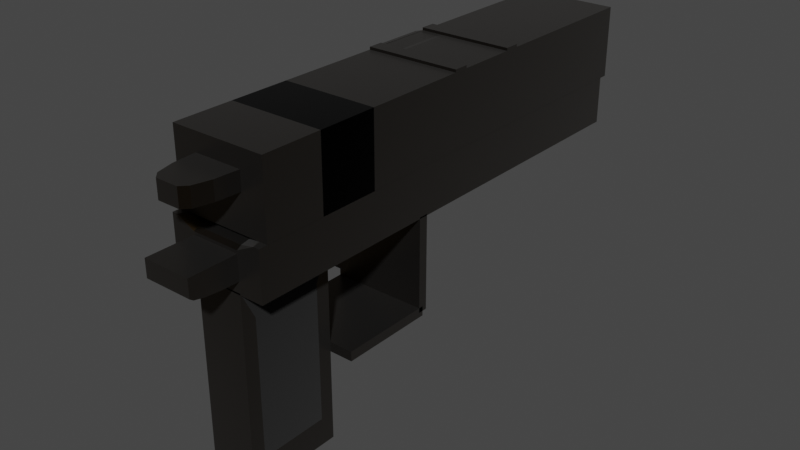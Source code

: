 # Source: Pistol.blend  (saved by Blender 2.80.75; exported with 4.5.12 LTS)
import bpy
from mathutils import Matrix  # noqa: F401  (used for matrix-valued properties, if any)

bpy.ops.wm.read_factory_settings(use_empty=True)
scene = bpy.context.scene
scene.name = 'Scene'

# ---- collections
col_collection = bpy.data.collections.new('Collection'); scene.collection.children.link(col_collection)

# ---- materials (node trees are filled in below, after node groups)
mat_material = bpy.data.materials.new('Material')
mat_material.alpha_threshold = 0.0
mat_material.use_transparent_shadow = False
mat_material.line_color = (0.0, 0.0, 0.0, 1.0)
mat_material_001 = bpy.data.materials.new('Material.001')
mat_material_001.use_transparent_shadow = False
mat_material_002 = bpy.data.materials.new('Material.002')
mat_material_002.use_transparent_shadow = False
mat_material_004 = bpy.data.materials.new('Material.004')
mat_material_004.alpha_threshold = 0.0
mat_material_004.use_transparent_shadow = False
mat_material_004.line_color = (0.0, 0.0, 0.0, 1.0)
mat_material_005 = bpy.data.materials.new('Material.005')
mat_material_005.alpha_threshold = 0.0
mat_material_005.use_transparent_shadow = False
mat_material_005.line_color = (0.0, 0.0, 0.0, 1.0)

# ---- material node trees
mat_material.use_nodes = True; mat_material.node_tree.nodes.clear()
_N = mat_material.node_tree.nodes; _L = mat_material.node_tree.links
n0 = _N.new('ShaderNodeOutputMaterial'); n0.name = 'Material Output'; n0.location = (300, 300)
n1 = _N.new('ShaderNodeBsdfPrincipled'); n1.name = 'Principled BSDF'; n1.location = (100, 296)
n1.distribution = 'GGX'
n1.subsurface_method = 'BURLEY'
n1.inputs[0].default_value = (0.03628, 0.02147, 0.006917, 1.0)
n1.inputs[1].default_value = 1.0
n1.inputs[2].default_value = 0.3432
n1.inputs[3].default_value = 1.45
n1.inputs[13].default_value = 0.0
n1.inputs[18].default_value = 0.1297
n1.inputs[24].default_value = 0.09
n1.inputs[27].default_value = (0.0, 0.0, 0.0, 1.0)
n1.inputs[28].default_value = 1.0
_L.new(n1.outputs[0], n0.inputs[0])
n0.is_active_output = True
mat_material_001.use_nodes = True; mat_material_001.node_tree.nodes.clear()
_N = mat_material_001.node_tree.nodes; _L = mat_material_001.node_tree.links
n0 = _N.new('ShaderNodeOutputMaterial'); n0.name = 'Material Output'; n0.location = (300, 300)
n1 = _N.new('ShaderNodeBsdfPrincipled'); n1.name = 'Principled BSDF'; n1.location = (10, 300)
n1.distribution = 'GGX'
n1.subsurface_method = 'BURLEY'
n1.inputs[0].default_value = (0.0, 0.0, 0.0, 1.0)
n1.inputs[2].default_value = 0.0
n1.inputs[3].default_value = 1.45
n1.inputs[13].default_value = 0.0
n1.inputs[24].default_value = 0.2
n1.inputs[27].default_value = (0.0, 0.0, 0.0, 1.0)
n1.inputs[28].default_value = 1.0
_L.new(n1.outputs[0], n0.inputs[0])
n0.is_active_output = True
mat_material_002.use_nodes = True; mat_material_002.node_tree.nodes.clear()
_N = mat_material_002.node_tree.nodes; _L = mat_material_002.node_tree.links
n0 = _N.new('ShaderNodeOutputMaterial'); n0.name = 'Material Output'; n0.location = (300, 300)
n1 = _N.new('ShaderNodeBsdfPrincipled'); n1.name = 'Principled BSDF'; n1.location = (10, 300)
n1.distribution = 'GGX'
n1.subsurface_method = 'BURLEY'
n1.inputs[0].default_value = (0.0, 0.0, 0.0, 1.0)
n1.inputs[1].default_value = 1.0
n1.inputs[2].default_value = 0.0
n1.inputs[3].default_value = 1.45
n1.inputs[13].default_value = 0.0
n1.inputs[27].default_value = (0.0, 0.0, 0.0, 1.0)
n1.inputs[28].default_value = 1.0
_L.new(n1.outputs[0], n0.inputs[0])
n0.is_active_output = True
mat_material_004.use_nodes = True; mat_material_004.node_tree.nodes.clear()
_N = mat_material_004.node_tree.nodes; _L = mat_material_004.node_tree.links
n0 = _N.new('ShaderNodeOutputMaterial'); n0.name = 'Material Output'; n0.location = (300, 300)
n1 = _N.new('ShaderNodeBsdfPrincipled'); n1.name = 'Principled BSDF'; n1.location = (100, 296)
n1.distribution = 'GGX'
n1.subsurface_method = 'BURLEY'
n1.inputs[0].default_value = (0.03628, 0.02147, 0.006917, 1.0)
n1.inputs[1].default_value = 1.0
n1.inputs[2].default_value = 0.3432
n1.inputs[3].default_value = 1.45
n1.inputs[13].default_value = 0.0
n1.inputs[18].default_value = 0.1297
n1.inputs[24].default_value = 0.09
n1.inputs[27].default_value = (0.0, 0.0, 0.0, 1.0)
n1.inputs[28].default_value = 1.0
_L.new(n1.outputs[0], n0.inputs[0])
n0.is_active_output = True
mat_material_005.use_nodes = True; mat_material_005.node_tree.nodes.clear()
_N = mat_material_005.node_tree.nodes; _L = mat_material_005.node_tree.links
n0 = _N.new('ShaderNodeOutputMaterial'); n0.name = 'Material Output'; n0.location = (300, 300)
n1 = _N.new('ShaderNodeBsdfPrincipled'); n1.name = 'Principled BSDF'; n1.location = (100, 296)
n1.distribution = 'GGX'
n1.subsurface_method = 'BURLEY'
n1.inputs[0].default_value = (0.03628, 0.02147, 0.006917, 1.0)
n1.inputs[1].default_value = 1.0
n1.inputs[2].default_value = 0.3432
n1.inputs[3].default_value = 1.45
n1.inputs[13].default_value = 0.0
n1.inputs[18].default_value = 0.1297
n1.inputs[24].default_value = 0.09
n1.inputs[27].default_value = (0.0, 0.0, 0.0, 1.0)
n1.inputs[28].default_value = 1.0
_L.new(n1.outputs[0], n0.inputs[0])
n0.is_active_output = True

# ---- world
world_world = bpy.data.worlds.new('World'); scene.world = world_world
world_world.use_nodes = True; world_world.node_tree.nodes.clear()
_N = world_world.node_tree.nodes; _L = world_world.node_tree.links
n0 = _N.new('ShaderNodeOutputWorld'); n0.name = 'World Output'; n0.location = (300, 300)
n1 = _N.new('ShaderNodeBackground'); n1.name = 'Background'; n1.location = (10, 300)
n1.inputs[0].default_value = (0.05088, 0.05088, 0.05088, 1.0)
_L.new(n1.outputs[0], n0.inputs[0])
n0.is_active_output = True
world_world.color = (0.05088, 0.05088, 0.05088)
world_world.use_sun_shadow = False
world_world.sun_shadow_jitter_overblur = 0.0

# ---- meshes
me_cube = bpy.data.meshes.new('Cube')
me_cube.from_pydata([(1.0, 0.7138, 0.7138), (1.0, 0.7138, -0.7138), (1.0, -0.7138, 0.7138), (1.0, -0.7138, -0.7138), (-1.0, 1.0, 1.0), (-0.5191, 0.5191, -1.0), (-1.0, -1.0, 1.0), (-0.5191, -0.5191, -1.0), (1.0, 1.0, 1.0), (0.5191, 0.5191, -1.0), (1.0, -1.0, 1.0), (0.5191, -0.5191, -1.0), (-1.0, 1.0, -1.0), (-1.0, -1.0, -1.0), (1.0, 1.0, -1.0), (1.0, -1.0, -1.0)], [], [(8, 4, 6, 10), (15, 10, 6, 13), (13, 6, 4, 12), (1, 0, 2, 3), (12, 4, 8, 14), (0, 1, 14, 8), (3, 2, 10, 15), (2, 0, 8, 10), (1, 3, 15, 14), (5, 7, 13, 12), (9, 5, 12, 14), (7, 11, 15, 13), (11, 9, 14, 15)])
me_cube.polygons.foreach_set('material_index', [0, 0, 0, 1, 0, 0, 0, 1, 0, 0, 0, 0, 0])
_uv = me_cube.uv_layers.new(name='UVMap')
_uv.uv.foreach_set('vector', [0.375, 0.0, 0.625, 0.0, 0.625, 0.25, 0.375, 0.25, 0.375, 0.25, 0.625, 0.25, 0.625, 0.5, 0.375, 0.5, 0.375, 0.5, 0.625, 0.5, 0.625, 0.75, 0.375, 0.75, 0.1608, 0.5358, 0.3392, 0.5358, 0.3392, 0.7142, 0.1608, 0.7142, 0.625, 0.5, 0.875, 0.5, 0.875, 0.75, 0.625, 0.75, 0.3392, 0.5358, 0.1608, 0.5358, 0.125, 0.5, 0.375, 0.5, 0.1608, 0.7142, 0.3392, 0.7142, 0.375, 0.75, 0.125, 0.75, 0.3392, 0.7142, 0.3392, 0.5358, 0.375, 0.5, 0.375, 0.75, 0.1608, 0.5358, 0.1608, 0.7142, 0.125, 0.75, 0.125, 0.5, 0.4351, 0.8101, 0.4351, 0.9399, 0.375, 1.0, 0.375, 0.75, 0.5649, 0.8101, 0.4351, 0.8101, 0.375, 0.75, 0.625, 0.75, 0.4351, 0.9399, 0.5649, 0.9399, 0.625, 1.0, 0.375, 1.0, 0.5649, 0.9399, 0.5649, 0.8101, 0.625, 0.75, 0.625, 1.0])
me_cube.materials.append(mat_material)
me_cube.materials.append(mat_material_001)
me_cube.use_remesh_preserve_volume = False
me_cube.use_remesh_preserve_attributes = False
me_cube.use_mirror_vertex_groups = False
me_cube.update()
me_cube_001 = bpy.data.meshes.new('Cube.001')
me_cube_001.from_pydata([(-1.0, -1.0, -1.0), (-1.0, -1.0, 1.0), (-1.0, 1.0, -1.0), (-1.0, 1.0, 1.0), (1.0, -1.0, -1.0), (1.0, -1.0, 1.0), (1.0, 1.0, -1.0), (1.0, 1.0, 1.0)], [], [(0, 1, 3, 2), (2, 3, 7, 6), (6, 7, 5, 4), (4, 5, 1, 0), (2, 6, 4, 0), (7, 3, 1, 5)])
_uv = me_cube_001.uv_layers.new(name='UVMap')
_uv.uv.foreach_set('vector', [0.375, 0.0, 0.625, 0.0, 0.625, 0.25, 0.375, 0.25, 0.375, 0.25, 0.625, 0.25, 0.625, 0.5, 0.375, 0.5, 0.375, 0.5, 0.625, 0.5, 0.625, 0.75, 0.375, 0.75, 0.375, 0.75, 0.625, 0.75, 0.625, 1.0, 0.375, 1.0, 0.125, 0.5, 0.375, 0.5, 0.375, 0.75, 0.125, 0.75, 0.625, 0.5, 0.875, 0.5, 0.875, 0.75, 0.625, 0.75])
me_cube_001.materials.append(mat_material_002)
me_cube_001.use_remesh_preserve_volume = False
me_cube_001.use_remesh_preserve_attributes = False
me_cube_001.use_mirror_vertex_groups = False
me_cube_001.update()
me_cube_002 = bpy.data.meshes.new('Cube.002')
me_cube_002.from_pydata([(-1.0, -1.0, -1.0), (-1.0, -1.0, 1.0), (-1.0, 1.0, -1.0), (-1.0, 1.0, 1.0), (1.0, -1.0, -1.0), (1.0, -1.0, 1.0), (1.0, 1.0, -1.0), (1.0, 1.0, 1.0), (0.0, 1.0, -1.0), (0.0, 1.0, 1.0), (0.0, -1.0, -1.0), (-1.0, -1.0, 0.0), (-1.0, 1.0, 0.0), (1.0, 1.0, 0.0), (1.0, -1.0, 0.0), (0.0, 1.0, 0.0), (0.5, 1.0, 1.0), (0.5, -1.0, -1.0), (0.5, 1.0, -1.0), (0.5, -1.0, 0.0), (0.5, 1.0, 0.0), (-0.5, 1.0, -1.0), (-0.5, 1.0, 1.0), (-0.5, -1.0, -1.0), (-0.5, 1.0, 0.0), (-0.5, -1.0, 0.0), (-1.0, -1.0, 0.5), (-1.0, 1.0, 0.5), (1.0, 1.0, 0.5), (1.0, -1.0, 0.5), (0.0, -1.0, 0.5), (0.0, 1.0, 0.5), (0.5, -1.0, 0.5), (0.5, 1.0, 0.5), (-0.5, 1.0, 0.5), (-0.5, -1.0, 0.5), (-1.0, 1.0, -0.5), (1.0, 1.0, -0.5), (1.0, -1.0, -0.5), (0.0, -1.0, -0.5), (0.0, 1.0, -0.5), (-1.0, -1.0, -0.5), (0.5, 1.0, -0.5), (0.5, -1.0, -0.5), (-0.5, -1.0, -0.5), (-0.5, 1.0, -0.5), (0.0, -1.2, 0.0), (0.5, -1.2, 0.0), (-0.5, -1.2, 0.0), (0.0, -1.0, 0.5), (-0.5, -1.0, 0.5), (0.5, -1.0, 0.5), (0.0, -1.2, 0.5), (-0.5, -1.2, 0.5), (0.5, -1.2, 0.5), (0.0, -1.2, 0.5), (0.0, -0.182, 0.5), (0.5, -1.0, 0.5), (0.5, -1.2, 0.5), (-0.5, -1.2, 0.5), (-0.5, -1.0, 0.5), (0.0, -0.9255, -0.5), (0.0, -1.2, -0.2255), (0.0, -1.031, -0.4791), (0.0, -1.12, -0.4196), (0.0, -1.179, -0.3306), (0.5, -1.2, -0.2255), (0.5, -1.0, -0.5), (0.5, -1.185, -0.3306), (0.5, -1.141, -0.4196), (0.5, -1.077, -0.4791), (-0.5, -1.0, -0.5), (-0.5, -1.2, -0.2255), (-0.5, -1.077, -0.4791), (-0.5, -1.141, -0.4196), (-0.5, -1.185, -0.3306), (0.0, -0.6224, 1.0), (0.0, -1.0, 0.6224), (0.0, -0.7391, 0.9815), (0.0, -0.8444, 0.9279), (0.0, -0.9279, 0.8444), (0.0, -0.9815, 0.7391), (0.5, -0.6224, 1.0), (0.5, -1.0, 0.6224), (0.8776, -1.0, 1.0), (0.5, -0.7391, 0.9815), (0.5, -0.8444, 0.9279), (0.5, -0.9279, 0.8444), (0.5, -0.9815, 0.7391), (-0.5, -1.0, 0.6224), (-0.5, -0.6224, 1.0), (-0.8776, -1.0, 1.0), (-0.5, -0.9815, 0.7391), (-0.5, -0.9279, 0.8444), (-0.5, -0.8444, 0.9279), (-0.5, -0.7391, 0.9815)], [], [(26, 1, 3, 27), (33, 16, 7, 28), (28, 7, 5, 29), (18, 6, 4, 17), (50, 89, 91, 1, 26), (9, 22, 90, 76), (21, 8, 10, 23), (16, 9, 76, 82), (34, 22, 9, 31), (45, 24, 15, 40), (50, 25, 48, 53), (44, 25, 11, 41), (37, 13, 14, 38), (42, 20, 13, 37), (41, 11, 12, 36), (40, 15, 20, 42), (38, 14, 19, 43), (22, 3, 1, 91, 90), (29, 5, 84, 83, 51), (8, 18, 17, 10), (31, 9, 16, 33), (25, 44, 71, 73, 74, 75, 72, 48), (36, 12, 24, 45), (27, 3, 22, 34), (2, 21, 23, 0), (49, 77, 89, 50), (7, 16, 82, 84, 5), (62, 46, 48, 72), (12, 27, 34, 24), (15, 31, 33, 20), (14, 29, 51, 19), (24, 34, 31, 15), (66, 47, 46, 62), (25, 50, 26, 11), (13, 28, 29, 14), (20, 33, 28, 13), (11, 26, 27, 12), (2, 36, 45, 21), (10, 39, 44, 23), (4, 38, 43, 17), (8, 40, 42, 18), (0, 41, 36, 2), (18, 42, 37, 6), (6, 37, 38, 4), (23, 44, 41, 0), (17, 43, 39, 10), (21, 45, 40, 8), (39, 43, 67, 61), (43, 19, 47, 66, 68, 69, 70, 67), (46, 52, 53, 48), (47, 54, 52, 46), (55, 59, 53, 52), (19, 51, 54, 47), (58, 55, 52, 54), (35, 30, 49, 50), (30, 32, 51, 49), (32, 57, 58, 54, 51), (30, 35, 60, 56), (59, 60, 35, 50, 53), (56, 60, 59, 55), (57, 56, 55, 58), (32, 30, 56, 57), (62, 72, 75, 65), (65, 75, 74, 64), (64, 74, 73, 63), (63, 73, 71, 61), (66, 62, 65, 68), (68, 65, 64, 69), (69, 64, 63, 70), (70, 63, 61, 67), (44, 39, 61, 71), (82, 85, 84), (85, 86, 84), (86, 87, 84), (87, 88, 84), (88, 83, 84), (89, 92, 91), (92, 93, 91), (93, 94, 91), (94, 95, 91), (95, 90, 91), (82, 76, 78, 85), (85, 78, 79, 86), (86, 79, 80, 87), (87, 80, 81, 88), (88, 81, 77, 83), (76, 90, 95, 78), (78, 95, 94, 79), (79, 94, 93, 80), (80, 93, 92, 81), (81, 92, 89, 77), (51, 83, 77, 49)])
_uv = me_cube_002.uv_layers.new(name='UVMap')
_uv.uv.foreach_set('vector', [0.5625, 0.0, 0.625, 0.0, 0.625, 0.25, 0.5625, 0.25, 0.5625, 0.4375, 0.625, 0.4375, 0.625, 0.5, 0.5625, 0.5, 0.5625, 0.5, 0.625, 0.5, 0.625, 0.75, 0.5625, 0.75, 0.3125, 0.5, 0.375, 0.5, 0.375, 0.75, 0.3125, 0.75, 0.5625, 0.9375, 0.5778, 0.9375, 0.625, 0.9847, 0.625, 1.0, 0.5625, 1.0, 0.75, 0.5, 0.8125, 0.5, 0.8125, 0.7028, 0.75, 0.7028, 0.1875, 0.5, 0.25, 0.5, 0.25, 0.75, 0.1875, 0.75, 0.6875, 0.5, 0.75, 0.5, 0.75, 0.7028, 0.6875, 0.7028, 0.5625, 0.3125, 0.625, 0.3125, 0.625, 0.375, 0.5625, 0.375, 0.4375, 0.3125, 0.5, 0.3125, 0.5, 0.375, 0.4375, 0.375, 0.5625, 0.9375, 0.5, 0.9375, 0.5, 0.9375, 0.5625, 0.9375, 0.4375, 0.9375, 0.5, 0.9375, 0.5, 1.0, 0.4375, 1.0, 0.4375, 0.5, 0.5, 0.5, 0.5, 0.75, 0.4375, 0.75, 0.4375, 0.4375, 0.5, 0.4375, 0.5, 0.5, 0.4375, 0.5, 0.4375, 0.0, 0.5, 0.0, 0.5, 0.25, 0.4375, 0.25, 0.4375, 0.375, 0.5, 0.375, 0.5, 0.4375, 0.4375, 0.4375, 0.4375, 0.75, 0.5, 0.75, 0.5, 0.8125, 0.4375, 0.8125, 0.8125, 0.5, 0.875, 0.5, 0.875, 0.75, 0.8597, 0.75, 0.8125, 0.7028, 0.5625, 0.75, 0.625, 0.75, 0.625, 0.7653, 0.5778, 0.8125, 0.5625, 0.8125, 0.25, 0.5, 0.3125, 0.5, 0.3125, 0.75, 0.25, 0.75, 0.5625, 0.375, 0.625, 0.375, 0.625, 0.4375, 0.5625, 0.4375, 0.5, 0.9375, 0.4375, 0.9375, 0.4375, 0.9375, 0.4384, 0.9375, 0.4408, 0.9375, 0.4587, 0.9375, 0.4718, 0.9375, 0.5, 0.9375, 0.4375, 0.25, 0.5, 0.25, 0.5, 0.3125, 0.4375, 0.3125, 0.5625, 0.25, 0.625, 0.25, 0.625, 0.3125, 0.5625, 0.3125, 0.125, 0.5, 0.1875, 0.5, 0.1875, 0.75, 0.125, 0.75, 0.5625, 0.875, 0.5778, 0.875, 0.5778, 0.9375, 0.5625, 0.9375, 0.625, 0.5, 0.6875, 0.5, 0.6875, 0.7028, 0.6403, 0.75, 0.625, 0.75, 0.4718, 0.875, 0.5, 0.875, 0.5, 0.9375, 0.4718, 0.9375, 0.5, 0.25, 0.5625, 0.25, 0.5625, 0.3125, 0.5, 0.3125, 0.5, 0.375, 0.5625, 0.375, 0.5625, 0.4375, 0.5, 0.4375, 0.5, 0.75, 0.5625, 0.75, 0.5625, 0.8125, 0.5, 0.8125, 0.5, 0.3125, 0.5625, 0.3125, 0.5625, 0.375, 0.5, 0.375, 0.4718, 0.8125, 0.5, 0.8125, 0.5, 0.875, 0.4718, 0.875, 0.5, 0.9375, 0.5625, 0.9375, 0.5625, 1.0, 0.5, 1.0, 0.5, 0.5, 0.5625, 0.5, 0.5625, 0.75, 0.5, 0.75, 0.5, 0.4375, 0.5625, 0.4375, 0.5625, 0.5, 0.5, 0.5, 0.5, 0.0, 0.5625, 0.0, 0.5625, 0.25, 0.5, 0.25, 0.375, 0.25, 0.4375, 0.25, 0.4375, 0.3125, 0.375, 0.3125, 0.375, 0.875, 0.4375, 0.875, 0.4375, 0.9375, 0.375, 0.9375, 0.375, 0.75, 0.4375, 0.75, 0.4375, 0.8125, 0.375, 0.8125, 0.375, 0.375, 0.4375, 0.375, 0.4375, 0.4375, 0.375, 0.4375, 0.375, 0.0, 0.4375, 0.0, 0.4375, 0.25, 0.375, 0.25, 0.375, 0.4375, 0.4375, 0.4375, 0.4375, 0.5, 0.375, 0.5, 0.375, 0.5, 0.4375, 0.5, 0.4375, 0.75, 0.375, 0.75, 0.375, 0.9375, 0.4375, 0.9375, 0.4375, 1.0, 0.375, 1.0, 0.375, 0.8125, 0.4375, 0.8125, 0.4375, 0.875, 0.375, 0.875, 0.375, 0.3125, 0.4375, 0.3125, 0.4375, 0.375, 0.375, 0.375, 0.4375, 0.875, 0.4375, 0.8125, 0.4375, 0.8125, 0.4375, 0.875, 0.4375, 0.8125, 0.5, 0.8125, 0.5, 0.8125, 0.4718, 0.8125, 0.4587, 0.8125, 0.4408, 0.8125, 0.4384, 0.8125, 0.4375, 0.8125, 0.5, 0.875, 0.5625, 0.875, 0.5625, 0.9375, 0.5, 0.9375, 0.5, 0.8125, 0.5625, 0.8125, 0.5625, 0.875, 0.5, 0.875, 0.5625, 0.875, 0.5625, 0.9375, 0.5625, 0.9375, 0.5625, 0.875, 0.5, 0.8125, 0.5625, 0.8125, 0.5625, 0.8125, 0.5, 0.8125, 0.5625, 0.8125, 0.5625, 0.875, 0.5625, 0.875, 0.5625, 0.8125, 0.5625, 0.9375, 0.5625, 0.875, 0.5625, 0.875, 0.5625, 0.9375, 0.5625, 0.875, 0.5625, 0.8125, 0.5625, 0.8125, 0.5625, 0.875, 0.5625, 0.8125, 0.5625, 0.8125, 0.5625, 0.8125, 0.5625, 0.8125, 0.5625, 0.8125, 0.5625, 0.875, 0.5625, 0.9375, 0.5625, 0.9375, 0.5625, 0.875, 0.5625, 0.9375, 0.5625, 0.9375, 0.5625, 0.9375, 0.5625, 0.9375, 0.5625, 0.9375, 0.5625, 0.875, 0.5625, 0.9375, 0.5625, 0.9375, 0.5625, 0.875, 0.5625, 0.8125, 0.5625, 0.875, 0.5625, 0.875, 0.5625, 0.8125, 0.5625, 0.8125, 0.5625, 0.875, 0.5625, 0.875, 0.5625, 0.8125, 0.4718, 0.875, 0.4718, 0.9375, 0.4587, 0.9375, 0.4587, 0.875, 0.4587, 0.875, 0.4587, 0.9375, 0.4408, 0.9375, 0.4375, 0.875, 0.4375, 0.875, 0.4408, 0.9375, 0.4384, 0.9375, 0.4375, 0.875, 0.4375, 0.875, 0.4384, 0.9375, 0.4375, 0.9375, 0.4375, 0.875, 0.4718, 0.8125, 0.4718, 0.875, 0.4587, 0.875, 0.4587, 0.8125, 0.4587, 0.8125, 0.4587, 0.875, 0.4375, 0.875, 0.4408, 0.8125, 0.4408, 0.8125, 0.4375, 0.875, 0.4375, 0.875, 0.4384, 0.8125, 0.4384, 0.8125, 0.4375, 0.875, 0.4375, 0.875, 0.4375, 0.8125, 0.4375, 0.9375, 0.4375, 0.875, 0.4375, 0.875, 0.4375, 0.9375, 0.6875, 0.7028, 0.6875, 0.7174, 0.6403, 0.75, 0.6875, 0.7174, 0.6875, 0.7305, 0.6403, 0.75, 0.6875, 0.7305, 0.6875, 0.741, 0.6403, 0.75, 0.6875, 0.741, 0.6875, 0.7477, 0.6403, 0.75, 0.6875, 0.7477, 0.6875, 0.75, 0.6403, 0.75, 0.5778, 0.9375, 0.5924, 0.9375, 0.625, 0.9847, 0.5924, 0.9375, 0.6055, 0.9375, 0.625, 0.9847, 0.6055, 0.9375, 0.616, 0.9375, 0.625, 0.9847, 0.616, 0.9375, 0.6227, 0.9375, 0.625, 0.9847, 0.6227, 0.9375, 0.625, 0.9375, 0.625, 0.9847, 0.6875, 0.7028, 0.75, 0.7028, 0.75, 0.7174, 0.6875, 0.7174, 0.6875, 0.7174, 0.75, 0.7174, 0.75, 0.7305, 0.6875, 0.7305, 0.6875, 0.7305, 0.75, 0.7305, 0.75, 0.75, 0.6875, 0.75, 0.6055, 0.8125, 0.6055, 0.875, 0.5924, 0.875, 0.5924, 0.8125, 0.5924, 0.8125, 0.5924, 0.875, 0.5778, 0.875, 0.5778, 0.8125, 0.75, 0.7028, 0.8125, 0.7028, 0.8125, 0.7174, 0.75, 0.7174, 0.75, 0.7174, 0.8125, 0.7174, 0.8125, 0.7305, 0.75, 0.7305, 0.75, 0.7305, 0.8125, 0.7305, 0.8125, 0.75, 0.75, 0.75, 0.6055, 0.875, 0.6055, 0.9375, 0.5924, 0.9375, 0.5924, 0.875, 0.5924, 0.875, 0.5924, 0.9375, 0.5778, 0.9375, 0.5778, 0.875, 0.5625, 0.8125, 0.5778, 0.8125, 0.5778, 0.875, 0.5625, 0.875])
me_cube_002.materials.append(mat_material)
me_cube_002.use_remesh_preserve_volume = False
me_cube_002.use_remesh_preserve_attributes = False
me_cube_002.use_mirror_vertex_groups = False
me_cube_002.update()
me_cube_003 = bpy.data.meshes.new('Cube.003')
me_cube_003.from_pydata([(-1.0, -1.0, -1.0), (-1.0, -1.0, 1.0), (-1.0, 1.0, -1.0), (-1.0, 1.0, 1.0), (1.0, -1.0, -1.0), (1.0, -1.0, 1.0), (1.0, 1.0, -1.0), (1.0, 1.0, 1.0), (-1.0, 0.0, -1.0), (-1.0, 0.0, 1.0), (1.0, 0.0, -1.0), (1.0, 0.0, 1.0), (-1.0, -0.5, -1.0), (1.0, -0.5, 1.0), (-1.0, -0.5, 1.0), (1.0, -0.5, -1.0), (-1.0, 0.5, 1.0), (1.0, 0.5, -1.0), (-1.0, 0.5, -1.0), (1.0, 0.5, 1.0), (-1.0, -0.25, 1.0), (1.0, -0.25, -1.0), (-1.0, -0.25, -1.0), (1.0, -0.25, 1.0), (-1.0, 0.25, -1.0), (1.0, 0.25, 1.0), (-1.0, 0.25, 1.0), (1.0, 0.25, -1.0), (-1.0, 0.75, 1.0), (1.0, 0.75, -1.0), (-1.0, 0.75, -1.0), (1.0, 0.75, 1.0), (-1.0, -0.75, -1.0), (1.0, -0.75, 1.0), (-1.0, -0.75, 1.0), (1.0, -0.75, -1.0), (-1.0, -1.0, 0.0), (-1.0, 1.0, 0.0), (1.0, 1.0, 0.0), (1.0, -1.0, 0.0), (1.0, 0.0, 0.0), (-1.0, 0.0, 0.0), (-1.0, -0.5, 0.0), (1.0, -0.5, 0.0), (1.0, 0.5, 0.0), (-1.0, 0.5, 0.0), (1.0, -0.25, 0.0), (-1.0, -0.25, 0.0), (-1.0, 0.25, 0.0), (1.0, 0.25, 0.0), (1.0, 0.75, 0.0), (-1.0, 0.75, 0.0), (-1.0, -0.75, 0.0), (1.0, -0.75, 0.0), (0.0, 1.0, -1.0), (0.0, 1.0, 1.0), (0.0, -1.0, -1.0), (0.0, -1.0, 1.0), (0.0, 0.0, 1.0), (0.0, 0.0, -1.0), (0.0, -0.5, 1.0), (0.0, -0.5, -1.0), (0.0, 0.5, -1.0), (0.0, 0.5, 1.0), (0.0, -0.25, -1.0), (0.0, -0.25, 1.0), (0.0, 0.25, -1.0), (0.0, 0.25, 1.0), (0.0, 0.75, 1.0), (0.0, 0.75, -1.0), (0.0, -0.75, 1.0), (0.0, -0.75, -1.0), (0.0, -1.0, 0.0), (0.0, 1.0, 0.0), (0.5, 1.0, 1.0), (0.5, -1.0, -1.0), (0.5, 0.0, 1.0), (0.5, -0.5, 1.0), (0.5, 0.5, 1.0), (0.5, -0.25, 1.0), (0.5, 0.25, 1.0), (0.5, 0.75, 1.0), (0.5, -0.75, 1.0), (0.5, 1.0, 0.0), (0.5, 1.0, -1.0), (0.5, -1.0, 1.0), (0.5, 0.0, -1.0), (0.5, -0.5, -1.0), (0.5, 0.5, -1.0), (0.5, -0.25, -1.0), (0.5, 0.25, -1.0), (0.5, 0.75, -1.0), (0.5, -0.75, -1.0), (0.5, -1.0, 0.0), (-0.5, 1.0, -1.0), (-0.5, -1.0, 1.0), (-0.5, 0.0, -1.0), (-0.5, -0.5, -1.0), (-0.5, 0.5, -1.0), (-0.5, -0.25, -1.0), (-0.5, 0.25, -1.0), (-0.5, 0.75, -1.0), (-0.5, -0.75, -1.0), (-0.5, -1.0, 0.0), (-0.5, 1.0, 1.0), (-0.5, -1.0, -1.0), (-0.5, 0.0, 1.0), (-0.5, -0.5, 1.0), (-0.5, 0.5, 1.0), (-0.5, -0.25, 1.0), (-0.5, 0.25, 1.0), (-0.5, 0.75, 1.0), (-0.5, -0.75, 1.0), (-0.5, 1.0, 0.0), (-1.0, -1.0, 0.5), (-1.0, 1.0, 0.5), (1.0, 1.0, 0.5), (1.0, -1.0, 0.5), (1.0, 0.0, 0.5), (-1.0, 0.0, 0.5), (-1.0, -0.5, 0.5), (1.0, -0.5, 0.5), (1.0, 0.5, 0.5), (-1.0, 0.5, 0.5), (1.0, -0.25, 0.5), (-1.0, -0.25, 0.5), (-1.0, 0.25, 0.5), (1.0, 0.25, 0.5), (1.0, 0.75, 0.5), (-1.0, 0.75, 0.5), (-1.0, -0.75, 0.5), (1.0, -0.75, 0.5), (0.0, -1.0, 0.5), (0.0, 1.0, 0.5), (0.5, -1.0, 0.5), (0.5, 1.0, 0.5), (-0.5, 1.0, 0.5), (-0.5, -1.0, 0.5), (1.0, -0.125, 1.0), (0.0, -1.2, 0.0), (0.0, -1.2, 0.5), (-1.0, -0.125, -1.0), (1.0, -0.125, -1.0), (-1.0, -0.125, 1.0), (0.5, -1.0, 0.0), (0.2374, -1.2, 0.0), (0.4648, -1.1, 0.0), (0.3687, -1.173, 0.0), (0.2374, -1.2, 0.5), (0.5, -1.0, 0.5), (0.3687, -1.173, 0.5), (0.4648, -1.1, 0.5), (-0.2374, -1.2, 0.0), (-0.5, -1.0, 0.0), (-0.3687, -1.173, 0.0), (-0.4648, -1.1, 0.0), (-0.5, -1.0, 0.5), (-0.2374, -1.2, 0.5), (-0.4648, -1.1, 0.5), (-0.3687, -1.173, 0.5), (1.0, -0.125, 0.0), (-1.0, -0.125, 0.0), (0.0, -0.125, 1.0), (0.0, -0.125, -1.0), (0.5, -0.125, 1.0), (0.5, -0.125, -1.0), (-0.5, -0.125, -1.0), (-0.5, -0.125, 1.0), (1.0, -0.125, 0.5), (-1.0, -0.125, 0.5), (-1.0, 0.375, 1.0), (1.0, 0.375, -1.0), (-1.0, 0.375, -1.0), (1.0, 0.375, 1.0), (1.0, 0.375, 0.0), (-1.0, 0.375, 0.0), (0.0, 0.375, 1.0), (0.0, 0.375, -1.0), (0.5, 0.375, 1.0), (0.5, 0.375, -1.0), (-0.5, 0.375, -1.0), (-0.5, 0.375, 1.0), (1.0, 0.375, 0.5), (-1.0, 0.375, 0.5), (-1.0, 0.3125, -1.0), (1.0, 0.3125, 1.0), (1.0, 0.3125, 0.0), (0.0, 0.3125, 1.0), (0.0, 0.3125, -1.0), (0.5, 0.3125, 1.0), (0.5, 0.3125, -1.0), (-0.5, 0.3125, -1.0), (-0.5, 0.3125, 1.0), (1.0, 0.3125, 0.5), (-1.0, 0.3125, 1.0), (1.0, 0.3125, -1.0), (-1.0, 0.3125, 0.0), (-1.0, 0.3125, 0.5), (-1.0, -0.0625, 1.0), (1.0, -0.0625, -1.0), (-1.0, -0.0625, 0.0), (-1.0, -0.0625, 0.5), (0.5, -0.0625, -1.0), (0.5, -0.0625, 1.0), (1.0, -0.0625, 0.0), (1.0, -0.0625, 1.0), (0.0, -0.0625, 1.0), (-1.0, -0.0625, -1.0), (0.0, -0.0625, -1.0), (-0.5, -0.0625, -1.0), (-0.5, -0.0625, 1.0), (1.0, -0.0625, 0.5), (-1.0, -0.0625, 1.075), (-1.0, 0.0, 1.075), (0.5, 0.0, 1.075), (1.0, 0.0, 1.075), (1.0, 0.3125, 1.075), (1.0, 0.25, 1.075), (0.5, 0.25, 1.075), (-0.5, 0.0, 1.075), (0.0, 0.0, 1.075), (-0.5, 0.25, 1.075), (0.0, 0.25, 1.075), (0.0, 0.3125, 1.075), (0.5, 0.3125, 1.075), (-1.0, 0.25, 1.075), (-0.5, 0.3125, 1.075), (-1.0, 0.3125, 1.075), (0.5, -0.0625, 1.075), (1.0, -0.0625, 1.075), (0.0, -0.0625, 1.075), (-0.5, -0.0625, 1.075), (-1.086, -0.02349, 0.9936), (-1.086, 0.2265, 0.9936), (-0.5861, -0.02349, 0.9936), (-0.5861, 0.2265, 0.9936)], [], [(129, 28, 3, 115), (135, 74, 7, 116), (131, 33, 5, 117), (137, 95, 1, 114), (92, 35, 4, 75), (112, 34, 1, 95), (26, 9, 232, 233), (90, 27, 10, 86), (127, 25, 11, 118), (201, 198, 9, 119), (130, 34, 14, 120), (109, 20, 14, 107), (89, 21, 15, 87), (124, 23, 13, 121), (128, 31, 19, 122), (91, 29, 17, 88), (111, 28, 16, 108), (183, 170, 16, 123), (168, 138, 23, 124), (165, 142, 21, 89), (167, 143, 20, 109), (120, 14, 20, 125), (119, 9, 26, 126), (193, 185, 25, 127), (190, 195, 27, 90), (80, 25, 217, 218), (104, 3, 28, 111), (84, 6, 29, 91), (116, 7, 31, 128), (123, 16, 28, 129), (114, 1, 34, 130), (107, 14, 34, 112), (87, 15, 35, 92), (121, 13, 33, 131), (15, 43, 53, 35), (0, 36, 52, 32), (18, 45, 51, 30), (6, 38, 50, 29), (195, 186, 49, 27), (8, 41, 48, 24), (12, 42, 47, 22), (142, 160, 46, 21), (172, 175, 45, 18), (29, 50, 44, 17), (21, 46, 43, 15), (32, 52, 42, 12), (207, 200, 41, 8), (27, 49, 40, 10), (105, 103, 36, 0), (35, 53, 39, 4), (84, 83, 38, 6), (30, 51, 37, 2), (94, 113, 73, 54), (75, 93, 72, 56), (97, 61, 71, 102), (77, 60, 70, 82), (94, 54, 69, 101), (74, 55, 68, 81), (203, 205, 229, 228), (191, 188, 66, 100), (164, 162, 65, 79), (166, 163, 64, 99), (81, 68, 63, 78), (101, 69, 62, 98), (99, 64, 61, 97), (79, 65, 60, 77), (100, 66, 59, 96), (80, 67, 58, 76), (82, 70, 57, 85), (102, 71, 56, 105), (134, 85, 57, 132), (136, 104, 55, 133), (117, 5, 85, 134), (33, 82, 85, 5), (25, 80, 76, 11), (23, 79, 77, 13), (31, 81, 78, 19), (138, 164, 79, 23), (110, 67, 222, 221), (7, 74, 81, 31), (13, 77, 82, 33), (4, 39, 93, 75), (54, 73, 83, 84), (61, 87, 92, 71), (54, 84, 91, 69), (188, 190, 90, 66), (163, 165, 89, 64), (69, 91, 88, 62), (64, 89, 87, 61), (66, 90, 86, 59), (71, 92, 75, 56), (133, 55, 74, 135), (115, 3, 104, 136), (32, 102, 105, 0), (24, 100, 96, 8), (22, 99, 97, 12), (30, 101, 98, 18), (141, 166, 99, 22), (184, 191, 100, 24), (2, 94, 101, 30), (12, 97, 102, 32), (2, 37, 113, 94), (56, 72, 103, 105), (60, 107, 112, 70), (55, 104, 111, 68), (187, 192, 226, 223), (162, 167, 109, 65), (68, 111, 108, 63), (65, 109, 107, 60), (67, 110, 106, 58), (70, 112, 95, 57), (132, 57, 95, 137), (132, 137, 156, 158, 159, 157, 140), (37, 115, 136, 113), (73, 133, 135, 83), (39, 117, 134, 93), (113, 136, 133, 73), (47, 125, 169, 161), (43, 121, 131, 53), (36, 114, 130, 52), (45, 123, 129, 51), (38, 116, 128, 50), (186, 193, 127, 49), (41, 119, 126, 48), (42, 120, 125, 47), (160, 168, 124, 46), (175, 183, 123, 45), (50, 128, 122, 44), (46, 124, 121, 43), (52, 130, 120, 42), (200, 201, 119, 41), (49, 127, 118, 40), (103, 137, 114, 36), (53, 131, 117, 39), (83, 135, 116, 38), (51, 129, 115, 37), (137, 103, 153, 156), (93, 134, 149, 144), (139, 140, 157, 152), (103, 72, 139, 152, 154, 155, 153), (145, 148, 140, 139), (134, 132, 140, 148, 150, 151, 149), (148, 145, 147, 150), (150, 147, 146, 151), (151, 146, 144, 149), (156, 153, 155, 158), (158, 155, 154, 159), (159, 154, 152, 157), (72, 93, 144, 146, 147, 145, 139), (204, 211, 168, 160), (206, 210, 167, 162), (207, 209, 166, 141), (208, 202, 165, 163), (205, 203, 164, 138), (209, 208, 163, 166), (203, 206, 162, 164), (22, 47, 161, 141), (199, 204, 160, 142), (210, 198, 143, 167), (202, 199, 142, 165), (211, 205, 138, 168), (125, 20, 143, 169), (196, 197, 183, 175), (44, 122, 182, 174), (63, 108, 181, 176), (18, 98, 180, 172), (62, 88, 179, 177), (19, 78, 178, 173), (98, 62, 177, 180), (78, 63, 176, 178), (184, 196, 175, 172), (17, 44, 174, 171), (108, 16, 170, 181), (88, 17, 171, 179), (122, 19, 173, 182), (197, 194, 170, 183), (126, 26, 194, 197), (24, 48, 196, 184), (48, 126, 197, 196), (174, 182, 193, 186), (176, 181, 192, 187), (172, 180, 191, 184), (177, 179, 190, 188), (173, 178, 189, 185), (180, 177, 188, 191), (178, 176, 187, 189), (171, 174, 186, 195), (181, 170, 194, 192), (179, 171, 195, 190), (182, 173, 185, 193), (118, 11, 205, 211), (86, 10, 199, 202), (9, 198, 212, 213), (10, 40, 204, 199), (192, 194, 227, 226), (96, 59, 208, 209), (76, 58, 220, 214), (59, 86, 202, 208), (8, 96, 209, 207), (194, 26, 225, 227), (40, 118, 211, 204), (161, 169, 201, 200), (141, 161, 200, 207), (169, 143, 198, 201), (226, 227, 225, 221), (224, 223, 222, 218), (216, 224, 218, 217), (223, 226, 221, 222), (219, 213, 212, 231), (214, 220, 230, 228), (215, 214, 228, 229), (220, 219, 231, 230), (26, 110, 221, 225), (25, 185, 216, 217), (205, 11, 215, 229), (11, 76, 214, 215), (185, 189, 224, 216), (210, 206, 230, 231), (67, 80, 218, 222), (198, 210, 231, 212), (189, 187, 223, 224), (106, 9, 213, 219), (206, 203, 228, 230), (58, 106, 219, 220), (235, 233, 232, 234), (110, 26, 233, 235), (9, 106, 234, 232), (106, 110, 235, 234)])
me_cube_003.polygons.foreach_set('material_index', [0, 0, 0, 0, 0, 0, 0, 0, 0, 0, 1, 0, 0, 0, 0, 0, 0, 0, 0, 0, 0, 0, 0, 0, 0, 0, 0, 0, 0, 0, 0, 1, 0, 1, 1, 0, 0, 0, 0, 0, 0, 0, 0, 0, 0, 1, 0, 0, 0, 0, 0, 0, 0, 0, 0, 1, 0, 0, 0, 0, 0, 0, 0, 0, 0, 0, 0, 0, 0, 0, 0, 0, 0, 0, 0, 0, 0, 0, 0, 0, 1, 0, 0, 0, 0, 0, 0, 0, 0, 0, 0, 0, 0, 0, 0, 0, 0, 0, 0, 0, 0, 0, 0, 1, 0, 0, 0, 0, 0, 0, 0, 0, 0, 0, 0, 0, 0, 0, 1, 0, 0, 0, 0, 0, 0, 0, 0, 0, 0, 1, 0, 0, 0, 0, 0, 0, 0, 0, 0, 0, 0, 0, 0, 0, 0, 0, 0, 0, 0, 0, 0, 0, 0, 0, 0, 0, 0, 0, 0, 0, 0, 0, 0, 0, 0, 0, 0, 0, 0, 0, 0, 0, 0, 0, 0, 0, 0, 0, 0, 0, 0, 0, 0, 0, 0, 0, 0, 0, 0, 0, 0, 0, 0, 0, 0, 0, 0, 0, 0, 0, 0, 0, 0, 0, 0, 0, 0, 0, 0, 0, 0, 0, 0, 0, 0, 0, 0, 0, 0, 0, 0, 0, 0, 0, 0, 0, 0, 0])
_uv = me_cube_003.uv_layers.new(name='UVMap')
_uv.uv.foreach_set('vector', [0.5625, 0.2188, 0.625, 0.2188, 0.625, 0.25, 0.5625, 0.25, 0.5625, 0.4375, 0.625, 0.4375, 0.625, 0.5, 0.5625, 0.5, 0.5625, 0.7188, 0.625, 0.7188, 0.625, 0.75, 0.5625, 0.75, 0.5625, 0.9375, 0.625, 0.9375, 0.625, 1.0, 0.5625, 1.0, 0.3125, 0.7188, 0.375, 0.7188, 0.375, 0.75, 0.3125, 0.75, 0.8125, 0.7188, 0.875, 0.7188, 0.875, 0.75, 0.8125, 0.75, 0.625, 0.1562, 0.625, 0.125, 0.625, 0.125, 0.625, 0.1562, 0.3125, 0.5938, 0.375, 0.5938, 0.375, 0.625, 0.3125, 0.625, 0.5625, 0.5938, 0.625, 0.5938, 0.625, 0.625, 0.5625, 0.625, 0.5625, 0.1172, 0.625, 0.1172, 0.625, 0.125, 0.5625, 0.125, 0.5625, 0.03125, 0.625, 0.03125, 0.625, 0.0625, 0.5625, 0.0625, 0.8125, 0.6562, 0.875, 0.6562, 0.875, 0.6875, 0.8125, 0.6875, 0.3125, 0.6562, 0.375, 0.6562, 0.375, 0.6875, 0.3125, 0.6875, 0.5625, 0.6562, 0.625, 0.6562, 0.625, 0.6875, 0.5625, 0.6875, 0.5625, 0.5312, 0.625, 0.5312, 0.625, 0.5625, 0.5625, 0.5625, 0.3125, 0.5312, 0.375, 0.5312, 0.375, 0.5625, 0.3125, 0.5625, 0.8125, 0.5312, 0.875, 0.5312, 0.875, 0.5625, 0.8125, 0.5625, 0.5625, 0.1719, 0.625, 0.1719, 0.625, 0.1875, 0.5625, 0.1875, 0.5625, 0.6406, 0.625, 0.6406, 0.625, 0.6562, 0.5625, 0.6562, 0.3125, 0.6406, 0.375, 0.6406, 0.375, 0.6562, 0.3125, 0.6562, 0.8125, 0.6406, 0.875, 0.6406, 0.875, 0.6562, 0.8125, 0.6562, 0.5625, 0.0625, 0.625, 0.0625, 0.625, 0.09375, 0.5625, 0.09375, 0.5625, 0.125, 0.625, 0.125, 0.625, 0.1562, 0.5625, 0.1562, 0.5625, 0.5859, 0.625, 0.5859, 0.625, 0.5938, 0.5625, 0.5938, 0.3125, 0.5859, 0.375, 0.5859, 0.375, 0.5938, 0.3125, 0.5938, 0.6875, 0.5938, 0.625, 0.5938, 0.625, 0.5938, 0.6875, 0.5938, 0.8125, 0.5, 0.875, 0.5, 0.875, 0.5312, 0.8125, 0.5312, 0.3125, 0.5, 0.375, 0.5, 0.375, 0.5312, 0.3125, 0.5312, 0.5625, 0.5, 0.625, 0.5, 0.625, 0.5312, 0.5625, 0.5312, 0.5625, 0.1875, 0.625, 0.1875, 0.625, 0.2188, 0.5625, 0.2188, 0.5625, 0.0, 0.625, 0.0, 0.625, 0.03125, 0.5625, 0.03125, 0.8125, 0.6875, 0.875, 0.6875, 0.875, 0.7188, 0.8125, 0.7188, 0.3125, 0.6875, 0.375, 0.6875, 0.375, 0.7188, 0.3125, 0.7188, 0.5625, 0.6875, 0.625, 0.6875, 0.625, 0.7188, 0.5625, 0.7188, 0.375, 0.6875, 0.5, 0.6875, 0.5, 0.7188, 0.375, 0.7188, 0.375, 0.0, 0.5, 0.0, 0.5, 0.03125, 0.375, 0.03125, 0.375, 0.1875, 0.5, 0.1875, 0.5, 0.2188, 0.375, 0.2188, 0.375, 0.5, 0.5, 0.5, 0.5, 0.5312, 0.375, 0.5312, 0.375, 0.5859, 0.5, 0.5859, 0.5, 0.5938, 0.375, 0.5938, 0.375, 0.125, 0.5, 0.125, 0.5, 0.1562, 0.375, 0.1562, 0.375, 0.0625, 0.5, 0.0625, 0.5, 0.09375, 0.375, 0.09375, 0.375, 0.6406, 0.5, 0.6406, 0.5, 0.6562, 0.375, 0.6562, 0.375, 0.1719, 0.5, 0.1719, 0.5, 0.1875, 0.375, 0.1875, 0.375, 0.5312, 0.5, 0.5312, 0.5, 0.5625, 0.375, 0.5625, 0.375, 0.6562, 0.5, 0.6562, 0.5, 0.6875, 0.375, 0.6875, 0.375, 0.03125, 0.5, 0.03125, 0.5, 0.0625, 0.375, 0.0625, 0.375, 0.1172, 0.5, 0.1172, 0.5, 0.125, 0.375, 0.125, 0.375, 0.5938, 0.5, 0.5938, 0.5, 0.625, 0.375, 0.625, 0.375, 0.9375, 0.5, 0.9375, 0.5, 1.0, 0.375, 1.0, 0.375, 0.7188, 0.5, 0.7188, 0.5, 0.75, 0.375, 0.75, 0.375, 0.4375, 0.5, 0.4375, 0.5, 0.5, 0.375, 0.5, 0.375, 0.2188, 0.5, 0.2188, 0.5, 0.25, 0.375, 0.25, 0.375, 0.3125, 0.5, 0.3125, 0.5, 0.375, 0.375, 0.375, 0.375, 0.8125, 0.5, 0.8125, 0.5, 0.875, 0.375, 0.875, 0.1875, 0.6875, 0.25, 0.6875, 0.25, 0.7188, 0.1875, 0.7188, 0.6875, 0.6875, 0.75, 0.6875, 0.75, 0.7188, 0.6875, 0.7188, 0.1875, 0.5, 0.25, 0.5, 0.25, 0.5312, 0.1875, 0.5312, 0.6875, 0.5, 0.75, 0.5, 0.75, 0.5312, 0.6875, 0.5312, 0.6875, 0.6328, 0.625, 0.6328, 0.625, 0.6328, 0.6875, 0.6328, 0.1875, 0.5859, 0.25, 0.5859, 0.25, 0.5938, 0.1875, 0.5938, 0.6875, 0.6406, 0.75, 0.6406, 0.75, 0.6562, 0.6875, 0.6562, 0.1875, 0.6406, 0.25, 0.6406, 0.25, 0.6562, 0.1875, 0.6562, 0.6875, 0.5312, 0.75, 0.5312, 0.75, 0.5625, 0.6875, 0.5625, 0.1875, 0.5312, 0.25, 0.5312, 0.25, 0.5625, 0.1875, 0.5625, 0.1875, 0.6562, 0.25, 0.6562, 0.25, 0.6875, 0.1875, 0.6875, 0.6875, 0.6562, 0.75, 0.6562, 0.75, 0.6875, 0.6875, 0.6875, 0.1875, 0.5938, 0.25, 0.5938, 0.25, 0.625, 0.1875, 0.625, 0.6875, 0.5938, 0.75, 0.5938, 0.75, 0.625, 0.6875, 0.625, 0.6875, 0.7188, 0.75, 0.7188, 0.75, 0.75, 0.6875, 0.75, 0.1875, 0.7188, 0.25, 0.7188, 0.25, 0.75, 0.1875, 0.75, 0.5625, 0.8125, 0.625, 0.8125, 0.625, 0.875, 0.5625, 0.875, 0.5625, 0.3125, 0.625, 0.3125, 0.625, 0.375, 0.5625, 0.375, 0.5625, 0.75, 0.625, 0.75, 0.625, 0.8125, 0.5625, 0.8125, 0.625, 0.7188, 0.6875, 0.7188, 0.6875, 0.75, 0.625, 0.75, 0.625, 0.5938, 0.6875, 0.5938, 0.6875, 0.625, 0.625, 0.625, 0.625, 0.6562, 0.6875, 0.6562, 0.6875, 0.6875, 0.625, 0.6875, 0.625, 0.5312, 0.6875, 0.5312, 0.6875, 0.5625, 0.625, 0.5625, 0.625, 0.6406, 0.6875, 0.6406, 0.6875, 0.6562, 0.625, 0.6562, 0.8125, 0.5938, 0.75, 0.5938, 0.75, 0.5938, 0.8125, 0.5938, 0.625, 0.5, 0.6875, 0.5, 0.6875, 0.5312, 0.625, 0.5312, 0.625, 0.6875, 0.6875, 0.6875, 0.6875, 0.7188, 0.625, 0.7188, 0.375, 0.75, 0.5, 0.75, 0.5, 0.8125, 0.375, 0.8125, 0.375, 0.375, 0.5, 0.375, 0.5, 0.4375, 0.375, 0.4375, 0.25, 0.6875, 0.3125, 0.6875, 0.3125, 0.7188, 0.25, 0.7188, 0.25, 0.5, 0.3125, 0.5, 0.3125, 0.5312, 0.25, 0.5312, 0.25, 0.5859, 0.3125, 0.5859, 0.3125, 0.5938, 0.25, 0.5938, 0.25, 0.6406, 0.3125, 0.6406, 0.3125, 0.6562, 0.25, 0.6562, 0.25, 0.5312, 0.3125, 0.5312, 0.3125, 0.5625, 0.25, 0.5625, 0.25, 0.6562, 0.3125, 0.6562, 0.3125, 0.6875, 0.25, 0.6875, 0.25, 0.5938, 0.3125, 0.5938, 0.3125, 0.625, 0.25, 0.625, 0.25, 0.7188, 0.3125, 0.7188, 0.3125, 0.75, 0.25, 0.75, 0.5625, 0.375, 0.625, 0.375, 0.625, 0.4375, 0.5625, 0.4375, 0.5625, 0.25, 0.625, 0.25, 0.625, 0.3125, 0.5625, 0.3125, 0.125, 0.7188, 0.1875, 0.7188, 0.1875, 0.75, 0.125, 0.75, 0.125, 0.5938, 0.1875, 0.5938, 0.1875, 0.625, 0.125, 0.625, 0.125, 0.6562, 0.1875, 0.6562, 0.1875, 0.6875, 0.125, 0.6875, 0.125, 0.5312, 0.1875, 0.5312, 0.1875, 0.5625, 0.125, 0.5625, 0.125, 0.6406, 0.1875, 0.6406, 0.1875, 0.6562, 0.125, 0.6562, 0.125, 0.5859, 0.1875, 0.5859, 0.1875, 0.5938, 0.125, 0.5938, 0.125, 0.5, 0.1875, 0.5, 0.1875, 0.5312, 0.125, 0.5312, 0.125, 0.6875, 0.1875, 0.6875, 0.1875, 0.7188, 0.125, 0.7188, 0.375, 0.25, 0.5, 0.25, 0.5, 0.3125, 0.375, 0.3125, 0.375, 0.875, 0.5, 0.875, 0.5, 0.9375, 0.375, 0.9375, 0.75, 0.6875, 0.8125, 0.6875, 0.8125, 0.7188, 0.75, 0.7188, 0.75, 0.5, 0.8125, 0.5, 0.8125, 0.5312, 0.75, 0.5312, 0.75, 0.5859, 0.8125, 0.5859, 0.8125, 0.5859, 0.75, 0.5859, 0.75, 0.6406, 0.8125, 0.6406, 0.8125, 0.6562, 0.75, 0.6562, 0.75, 0.5312, 0.8125, 0.5312, 0.8125, 0.5625, 0.75, 0.5625, 0.75, 0.6562, 0.8125, 0.6562, 0.8125, 0.6875, 0.75, 0.6875, 0.75, 0.5938, 0.8125, 0.5938, 0.8125, 0.625, 0.75, 0.625, 0.75, 0.7188, 0.8125, 0.7188, 0.8125, 0.75, 0.75, 0.75, 0.5625, 0.875, 0.625, 0.875, 0.625, 0.9375, 0.5625, 0.9375, 0.5625, 0.875, 0.5625, 0.9375, 0.5625, 0.9375, 0.5625, 0.936, 0.5625, 0.9211, 0.5625, 0.9047, 0.5625, 0.875, 0.5, 0.25, 0.5625, 0.25, 0.5625, 0.3125, 0.5, 0.3125, 0.5, 0.375, 0.5625, 0.375, 0.5625, 0.4375, 0.5, 0.4375, 0.5, 0.75, 0.5625, 0.75, 0.5625, 0.8125, 0.5, 0.8125, 0.5, 0.3125, 0.5625, 0.3125, 0.5625, 0.375, 0.5, 0.375, 0.5, 0.09375, 0.5625, 0.09375, 0.5625, 0.1094, 0.5, 0.1094, 0.5, 0.6875, 0.5625, 0.6875, 0.5625, 0.7188, 0.5, 0.7188, 0.5, 0.0, 0.5625, 0.0, 0.5625, 0.03125, 0.5, 0.03125, 0.5, 0.1875, 0.5625, 0.1875, 0.5625, 0.2188, 0.5, 0.2188, 0.5, 0.5, 0.5625, 0.5, 0.5625, 0.5312, 0.5, 0.5312, 0.5, 0.5859, 0.5625, 0.5859, 0.5625, 0.5938, 0.5, 0.5938, 0.5, 0.125, 0.5625, 0.125, 0.5625, 0.1562, 0.5, 0.1562, 0.5, 0.0625, 0.5625, 0.0625, 0.5625, 0.09375, 0.5, 0.09375, 0.5, 0.6406, 0.5625, 0.6406, 0.5625, 0.6562, 0.5, 0.6562, 0.5, 0.1719, 0.5625, 0.1719, 0.5625, 0.1875, 0.5, 0.1875, 0.5, 0.5312, 0.5625, 0.5312, 0.5625, 0.5625, 0.5, 0.5625, 0.5, 0.6562, 0.5625, 0.6562, 0.5625, 0.6875, 0.5, 0.6875, 0.5, 0.03125, 0.5625, 0.03125, 0.5625, 0.0625, 0.5, 0.0625, 0.5, 0.1172, 0.5625, 0.1172, 0.5625, 0.125, 0.5, 0.125, 0.5, 0.5938, 0.5625, 0.5938, 0.5625, 0.625, 0.5, 0.625, 0.5, 0.9375, 0.5625, 0.9375, 0.5625, 1.0, 0.5, 1.0, 0.5, 0.7188, 0.5625, 0.7188, 0.5625, 0.75, 0.5, 0.75, 0.5, 0.4375, 0.5625, 0.4375, 0.5625, 0.5, 0.5, 0.5, 0.5, 0.2188, 0.5625, 0.2188, 0.5625, 0.25, 0.5, 0.25, 0.5625, 0.9375, 0.5, 0.9375, 0.5, 0.9375, 0.5625, 0.9375, 0.5, 0.8125, 0.5625, 0.8125, 0.5625, 0.8125, 0.5, 0.8125, 0.5, 0.875, 0.5625, 0.875, 0.5625, 0.9047, 0.5, 0.9047, 0.5, 0.9375, 0.5, 0.875, 0.5, 0.875, 0.5, 0.9047, 0.5, 0.9211, 0.5, 0.936, 0.5, 0.9375, 0.5, 0.8453, 0.5625, 0.8453, 0.5625, 0.875, 0.5, 0.875, 0.5625, 0.8125, 0.5625, 0.875, 0.5625, 0.875, 0.5625, 0.8453, 0.5625, 0.8289, 0.5625, 0.814, 0.5625, 0.8125, 0.5625, 0.8453, 0.5, 0.8453, 0.5, 0.8289, 0.5625, 0.8289, 0.5625, 0.8289, 0.5, 0.8289, 0.5, 0.814, 0.5625, 0.814, 0.5625, 0.814, 0.5, 0.814, 0.5, 0.8125, 0.5625, 0.8125, 0.5625, 0.9375, 0.5, 0.9375, 0.5, 0.936, 0.5625, 0.936, 0.5625, 0.936, 0.5, 0.936, 0.5, 0.9211, 0.5625, 0.9211, 0.5625, 0.9211, 0.5, 0.9211, 0.5, 0.9047, 0.5625, 0.9047, 0.5, 0.875, 0.5, 0.8125, 0.5, 0.8125, 0.5, 0.814, 0.5, 0.8289, 0.5, 0.8453, 0.5, 0.875, 0.5, 0.6328, 0.5625, 0.6328, 0.5625, 0.6406, 0.5, 0.6406, 0.75, 0.6328, 0.8125, 0.6328, 0.8125, 0.6406, 0.75, 0.6406, 0.125, 0.6328, 0.1875, 0.6328, 0.1875, 0.6406, 0.125, 0.6406, 0.25, 0.6328, 0.3125, 0.6328, 0.3125, 0.6406, 0.25, 0.6406, 0.625, 0.6328, 0.6875, 0.6328, 0.6875, 0.6406, 0.625, 0.6406, 0.1875, 0.6328, 0.25, 0.6328, 0.25, 0.6406, 0.1875, 0.6406, 0.6875, 0.6328, 0.75, 0.6328, 0.75, 0.6406, 0.6875, 0.6406, 0.375, 0.09375, 0.5, 0.09375, 0.5, 0.1094, 0.375, 0.1094, 0.375, 0.6328, 0.5, 0.6328, 0.5, 0.6406, 0.375, 0.6406, 0.8125, 0.6328, 0.875, 0.6328, 0.875, 0.6406, 0.8125, 0.6406, 0.3125, 0.6328, 0.375, 0.6328, 0.375, 0.6406, 0.3125, 0.6406, 0.5625, 0.6328, 0.625, 0.6328, 0.625, 0.6406, 0.5625, 0.6406, 0.5625, 0.09375, 0.625, 0.09375, 0.625, 0.1094, 0.5625, 0.1094, 0.5, 0.1641, 0.5625, 0.1641, 0.5625, 0.1719, 0.5, 0.1719, 0.5, 0.5625, 0.5625, 0.5625, 0.5625, 0.5781, 0.5, 0.5781, 0.75, 0.5625, 0.8125, 0.5625, 0.8125, 0.5781, 0.75, 0.5781, 0.125, 0.5625, 0.1875, 0.5625, 0.1875, 0.5781, 0.125, 0.5781, 0.25, 0.5625, 0.3125, 0.5625, 0.3125, 0.5781, 0.25, 0.5781, 0.625, 0.5625, 0.6875, 0.5625, 0.6875, 0.5781, 0.625, 0.5781, 0.1875, 0.5625, 0.25, 0.5625, 0.25, 0.5781, 0.1875, 0.5781, 0.6875, 0.5625, 0.75, 0.5625, 0.75, 0.5781, 0.6875, 0.5781, 0.375, 0.1641, 0.5, 0.1641, 0.5, 0.1719, 0.375, 0.1719, 0.375, 0.5625, 0.5, 0.5625, 0.5, 0.5781, 0.375, 0.5781, 0.8125, 0.5625, 0.875, 0.5625, 0.875, 0.5781, 0.8125, 0.5781, 0.3125, 0.5625, 0.375, 0.5625, 0.375, 0.5781, 0.3125, 0.5781, 0.5625, 0.5625, 0.625, 0.5625, 0.625, 0.5781, 0.5625, 0.5781, 0.5625, 0.1641, 0.625, 0.1641, 0.625, 0.1719, 0.5625, 0.1719, 0.5625, 0.1562, 0.625, 0.1562, 0.625, 0.1641, 0.5625, 0.1641, 0.375, 0.1562, 0.5, 0.1562, 0.5, 0.1641, 0.375, 0.1641, 0.5, 0.1562, 0.5625, 0.1562, 0.5625, 0.1641, 0.5, 0.1641, 0.5, 0.5781, 0.5625, 0.5781, 0.5625, 0.5859, 0.5, 0.5859, 0.75, 0.5781, 0.8125, 0.5781, 0.8125, 0.5859, 0.75, 0.5859, 0.125, 0.5781, 0.1875, 0.5781, 0.1875, 0.5859, 0.125, 0.5859, 0.25, 0.5781, 0.3125, 0.5781, 0.3125, 0.5859, 0.25, 0.5859, 0.625, 0.5781, 0.6875, 0.5781, 0.6875, 0.5859, 0.625, 0.5859, 0.1875, 0.5781, 0.25, 0.5781, 0.25, 0.5859, 0.1875, 0.5859, 0.6875, 0.5781, 0.75, 0.5781, 0.75, 0.5859, 0.6875, 0.5859, 0.375, 0.5781, 0.5, 0.5781, 0.5, 0.5859, 0.375, 0.5859, 0.8125, 0.5781, 0.875, 0.5781, 0.875, 0.5859, 0.8125, 0.5859, 0.3125, 0.5781, 0.375, 0.5781, 0.375, 0.5859, 0.3125, 0.5859, 0.5625, 0.5781, 0.625, 0.5781, 0.625, 0.5859, 0.5625, 0.5859, 0.5625, 0.625, 0.625, 0.625, 0.625, 0.6328, 0.5625, 0.6328, 0.3125, 0.625, 0.375, 0.625, 0.375, 0.6328, 0.3125, 0.6328, 0.625, 0.125, 0.625, 0.1172, 0.625, 0.1172, 0.625, 0.125, 0.375, 0.625, 0.5, 0.625, 0.5, 0.6328, 0.375, 0.6328, 0.8125, 0.5859, 0.875, 0.5859, 0.875, 0.5859, 0.8125, 0.5859, 0.1875, 0.625, 0.25, 0.625, 0.25, 0.6328, 0.1875, 0.6328, 0.6875, 0.625, 0.75, 0.625, 0.75, 0.625, 0.6875, 0.625, 0.25, 0.625, 0.3125, 0.625, 0.3125, 0.6328, 0.25, 0.6328, 0.125, 0.625, 0.1875, 0.625, 0.1875, 0.6328, 0.125, 0.6328, 0.625, 0.1641, 0.625, 0.1562, 0.625, 0.1562, 0.625, 0.1641, 0.5, 0.625, 0.5625, 0.625, 0.5625, 0.6328, 0.5, 0.6328, 0.5, 0.1094, 0.5625, 0.1094, 0.5625, 0.1172, 0.5, 0.1172, 0.375, 0.1094, 0.5, 0.1094, 0.5, 0.1172, 0.375, 0.1172, 0.5625, 0.1094, 0.625, 0.1094, 0.625, 0.1172, 0.5625, 0.1172, 0.8125, 0.5859, 0.875, 0.5859, 0.875, 0.5938, 0.8125, 0.5938, 0.6875, 0.5859, 0.75, 0.5859, 0.75, 0.5938, 0.6875, 0.5938, 0.625, 0.5859, 0.6875, 0.5859, 0.6875, 0.5938, 0.625, 0.5938, 0.75, 0.5859, 0.8125, 0.5859, 0.8125, 0.5938, 0.75, 0.5938, 0.8125, 0.625, 0.875, 0.625, 0.875, 0.6328, 0.8125, 0.6328, 0.6875, 0.625, 0.75, 0.625, 0.75, 0.6328, 0.6875, 0.6328, 0.625, 0.625, 0.6875, 0.625, 0.6875, 0.6328, 0.625, 0.6328, 0.75, 0.625, 0.8125, 0.625, 0.8125, 0.6328, 0.75, 0.6328, 0.875, 0.5938, 0.8125, 0.5938, 0.8125, 0.5938, 0.875, 0.5938, 0.625, 0.5938, 0.625, 0.5859, 0.625, 0.5859, 0.625, 0.5938, 0.625, 0.6328, 0.625, 0.625, 0.625, 0.625, 0.625, 0.6328, 0.625, 0.625, 0.6875, 0.625, 0.6875, 0.625, 0.625, 0.625, 0.625, 0.5859, 0.6875, 0.5859, 0.6875, 0.5859, 0.625, 0.5859, 0.8125, 0.6328, 0.75, 0.6328, 0.75, 0.6328, 0.8125, 0.6328, 0.75, 0.5938, 0.6875, 0.5938, 0.6875, 0.5938, 0.75, 0.5938, 0.875, 0.6328, 0.8125, 0.6328, 0.8125, 0.6328, 0.875, 0.6328, 0.6875, 0.5859, 0.75, 0.5859, 0.75, 0.5859, 0.6875, 0.5859, 0.8125, 0.625, 0.875, 0.625, 0.875, 0.625, 0.8125, 0.625, 0.75, 0.6328, 0.6875, 0.6328, 0.6875, 0.6328, 0.75, 0.6328, 0.75, 0.625, 0.8125, 0.625, 0.8125, 0.625, 0.75, 0.625, 0.8125, 0.5938, 0.875, 0.5938, 0.875, 0.625, 0.8125, 0.625, 0.8125, 0.5938, 0.875, 0.5938, 0.875, 0.5938, 0.8125, 0.5938, 0.875, 0.625, 0.8125, 0.625, 0.8125, 0.625, 0.875, 0.625, 0.8125, 0.625, 0.8125, 0.5938, 0.8125, 0.5938, 0.8125, 0.625])
me_cube_003.materials.append(mat_material)
me_cube_003.materials.append(mat_material_002)
me_cube_003.use_remesh_preserve_volume = False
me_cube_003.use_remesh_preserve_attributes = False
me_cube_003.use_mirror_vertex_groups = False
me_cube_003.update()
me_cube_004 = bpy.data.meshes.new('Cube.004')
me_cube_004.from_pydata([(-1.0, -1.0, -1.0), (-1.0, -1.0, 1.0), (-1.0, 1.0, -1.0), (-1.0, 1.0, 1.0), (1.0, -1.0, -1.0), (1.0, -1.0, 1.0), (1.0, 1.0, -1.0), (1.0, 1.0, 1.0)], [], [(0, 1, 3, 2), (2, 3, 7, 6), (6, 7, 5, 4), (4, 5, 1, 0), (2, 6, 4, 0), (7, 3, 1, 5)])
_uv = me_cube_004.uv_layers.new(name='UVMap')
_uv.uv.foreach_set('vector', [0.375, 0.0, 0.625, 0.0, 0.625, 0.25, 0.375, 0.25, 0.375, 0.25, 0.625, 0.25, 0.625, 0.5, 0.375, 0.5, 0.375, 0.5, 0.625, 0.5, 0.625, 0.75, 0.375, 0.75, 0.375, 0.75, 0.625, 0.75, 0.625, 1.0, 0.375, 1.0, 0.125, 0.5, 0.375, 0.5, 0.375, 0.75, 0.125, 0.75, 0.625, 0.5, 0.875, 0.5, 0.875, 0.75, 0.625, 0.75])
me_cube_004.materials.append(mat_material)
me_cube_004.use_remesh_preserve_volume = False
me_cube_004.use_remesh_preserve_attributes = False
me_cube_004.use_mirror_vertex_groups = False
me_cube_004.update()
me_cube_005 = bpy.data.meshes.new('Cube.005')
me_cube_005.from_pydata([(-1.0, -1.0, -1.0), (-1.0, -1.0, 1.0), (-1.0, 1.0, -1.0), (-1.0, 1.0, 1.0), (1.0, -1.0, -1.0), (1.0, -1.0, 1.0), (1.0, 1.0, -1.0), (1.0, 1.0, 1.0)], [], [(0, 1, 3, 2), (2, 3, 7, 6), (6, 7, 5, 4), (4, 5, 1, 0), (2, 6, 4, 0), (7, 3, 1, 5)])
_uv = me_cube_005.uv_layers.new(name='UVMap')
_uv.uv.foreach_set('vector', [0.375, 0.0, 0.625, 0.0, 0.625, 0.25, 0.375, 0.25, 0.375, 0.25, 0.625, 0.25, 0.625, 0.5, 0.375, 0.5, 0.375, 0.5, 0.625, 0.5, 0.625, 0.75, 0.375, 0.75, 0.375, 0.75, 0.625, 0.75, 0.625, 1.0, 0.375, 1.0, 0.125, 0.5, 0.375, 0.5, 0.375, 0.75, 0.125, 0.75, 0.625, 0.5, 0.875, 0.5, 0.875, 0.75, 0.625, 0.75])
me_cube_005.materials.append(mat_material_004)
me_cube_005.use_remesh_preserve_volume = False
me_cube_005.use_remesh_preserve_attributes = False
me_cube_005.use_mirror_vertex_groups = False
me_cube_005.update()
me_cube_006 = bpy.data.meshes.new('Cube.006')
me_cube_006.from_pydata([(-1.0, -1.0, -1.0), (-1.0, -1.0, 1.0), (-1.0, 1.0, -1.0), (-1.0, 1.0, 1.0), (1.0, -1.0, -1.0), (1.0, -1.0, 1.0), (1.0, 1.0, -1.0), (1.0, 1.0, 1.0)], [], [(0, 1, 3, 2), (2, 3, 7, 6), (6, 7, 5, 4), (4, 5, 1, 0), (2, 6, 4, 0), (7, 3, 1, 5)])
_uv = me_cube_006.uv_layers.new(name='UVMap')
_uv.uv.foreach_set('vector', [0.375, 0.0, 0.625, 0.0, 0.625, 0.25, 0.375, 0.25, 0.375, 0.25, 0.625, 0.25, 0.625, 0.5, 0.375, 0.5, 0.375, 0.5, 0.625, 0.5, 0.625, 0.75, 0.375, 0.75, 0.375, 0.75, 0.625, 0.75, 0.625, 1.0, 0.375, 1.0, 0.125, 0.5, 0.375, 0.5, 0.375, 0.75, 0.125, 0.75, 0.625, 0.5, 0.875, 0.5, 0.875, 0.75, 0.625, 0.75])
me_cube_006.materials.append(mat_material_005)
me_cube_006.use_remesh_preserve_volume = False
me_cube_006.use_remesh_preserve_attributes = False
me_cube_006.use_mirror_vertex_groups = False
me_cube_006.update()

# ---- objects
ob_cube = bpy.data.objects.new('Cube', me_cube)
ob_cube_001 = bpy.data.objects.new('Cube.001', me_cube_001)
ob_cube_002 = bpy.data.objects.new('Cube.002', me_cube_002)
ob_cube_003 = bpy.data.objects.new('Cube.003', me_cube_003)
ob_cube_004 = bpy.data.objects.new('Cube.004', me_cube_004)
ob_cube_005 = bpy.data.objects.new('Cube.005', me_cube_005)
ob_cube_006 = bpy.data.objects.new('Cube.006', me_cube_006)

# ---- transforms, parenting, visibility, modifiers, constraints
ob_cube.location = (0.0, 0.0, 0.0)
ob_cube.scale = (0.5, 1.0, 2.0)
ob_cube.lock_rotations_4d = False
ob_cube.empty_display_type = 'ARROWS'
ob_cube.lineart.crease_threshold = 0.0
ob_cube_001.location = (0.0, 0.0, -1.047)
ob_cube_001.scale = (0.3, 0.5, 1.0)
ob_cube_001.lineart.crease_threshold = 0.0
ob_cube_002.location = (0.0, 4.0, 2.471)
ob_cube_002.scale = (1.0, 5.0, 0.5)
ob_cube_002.lineart.crease_threshold = 0.0
ob_cube_003.location = (0.0, 4.179, 3.719)
ob_cube_003.scale = (1.0, 5.0, 0.75)
ob_cube_003.lineart.crease_threshold = 0.0
ob_cube_004.location = (0.0, 3.0, 1.0)
ob_cube_004.rotation_euler = (1.571, 0.0, 0.0)
ob_cube_004.scale = (1.0, 1.0, 0.1)
ob_cube_004.lineart.crease_threshold = 0.0
ob_cube_005.location = (0.0, 2.0, 0.0)
ob_cube_005.scale = (1.0, 1.0, 0.1)
ob_cube_005.lineart.crease_threshold = 0.0
ob_cube_006.location = (0.0, 1.16, 1.786)
ob_cube_006.rotation_euler = (2.356, 0.0, 0.0)
ob_cube_006.scale = (0.5, 0.5, 0.1)
ob_cube_006.lineart.crease_threshold = 0.0

# ---- collection membership
col_collection.objects.link(ob_cube)
col_collection.objects.link(ob_cube_001)
col_collection.objects.link(ob_cube_002)
col_collection.objects.link(ob_cube_003)
col_collection.objects.link(ob_cube_004)
col_collection.objects.link(ob_cube_005)
col_collection.objects.link(ob_cube_006)

# ---- scene / render settings (as saved in the file)
scene.frame_start = 1; scene.frame_end = 250; scene.frame_set(1)
scene.render.engine = 'BLENDER_EEVEE_NEXT'
scene.cycles.use_denoising = False
scene.cycles.samples = 128
scene.cycles.sampling_pattern = 'TABULATED_SOBOL'
scene.cycles.use_adaptive_sampling = False
scene.cycles.use_light_tree = False
scene.view_settings.view_transform = 'Filmic'
bpy.context.view_layer.update()

# ---- added for rendering (the .blend has no active camera and no usable light): camera, sun
cam_auto = bpy.data.cameras.new('AutoCamera')
cam_auto.lens = 50.0
cam_auto.sensor_width = 36.0
cam_auto.clip_end = 1000.0
ob_auto_camera = bpy.data.objects.new('AutoCamera', cam_auto)
scene.collection.objects.link(ob_auto_camera)
ob_auto_camera.location = (12.1097, -10.9936, 10.961)
ob_auto_camera.rotation_euler = (1.09748, -7.21219e-08, 0.694738)
scene.camera = ob_auto_camera
light_auto_sun = bpy.data.lights.new('AutoSun', 'SUN')
light_auto_sun.energy = 3.0
light_auto_sun.angle = 0.0523599
ob_auto_sun = bpy.data.objects.new('AutoSun', light_auto_sun)
scene.collection.objects.link(ob_auto_sun)
ob_auto_sun.rotation_euler = (0.872665, 0.174533, 0.523599)
bpy.context.view_layer.update()

